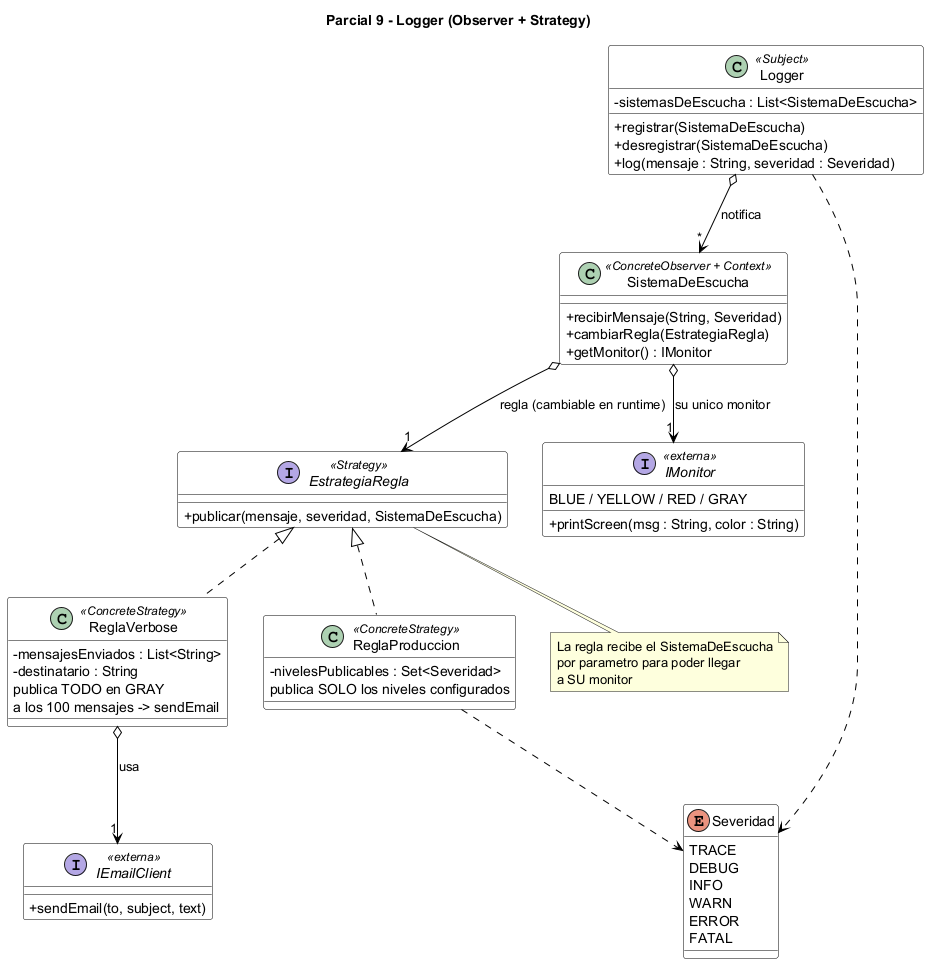

The diagram above was rendered by PlantUML. Its source (embedded in the PNG):
@startuml
title Parcial 9 - Logger (Observer + Strategy)
skinparam classAttributeIconSize 0
skinparam shadowing false
skinparam class {
  BackgroundColor White
  BorderColor Black
  ArrowColor Black
}

class Logger <<Subject>> {
  - sistemasDeEscucha : List<SistemaDeEscucha>
  + registrar(SistemaDeEscucha)
  + desregistrar(SistemaDeEscucha)
  + log(mensaje : String, severidad : Severidad)
}

class SistemaDeEscucha <<ConcreteObserver + Context>> {
  + recibirMensaje(String, Severidad)
  + cambiarRegla(EstrategiaRegla)
  + getMonitor() : IMonitor
}

interface EstrategiaRegla <<Strategy>> {
  + publicar(mensaje, severidad, SistemaDeEscucha)
}

class ReglaVerbose <<ConcreteStrategy>> {
  - mensajesEnviados : List<String>
  - destinatario : String
  publica TODO en GRAY
  a los 100 mensajes -> sendEmail
}

class ReglaProduccion <<ConcreteStrategy>> {
  - nivelesPublicables : Set<Severidad>
  publica SOLO los niveles configurados
}

interface IMonitor <<externa>> {
  + printScreen(msg : String, color : String)
  BLUE / YELLOW / RED / GRAY
}

interface IEmailClient <<externa>> {
  + sendEmail(to, subject, text)
}

enum Severidad {
  TRACE
  DEBUG
  INFO
  WARN
  ERROR
  FATAL
}

Logger o--> "*" SistemaDeEscucha : notifica
SistemaDeEscucha o--> "1" EstrategiaRegla : regla (cambiable en runtime)
SistemaDeEscucha o--> "1" IMonitor : su unico monitor
EstrategiaRegla <|.. ReglaVerbose
EstrategiaRegla <|.. ReglaProduccion
ReglaVerbose o--> "1" IEmailClient : usa
ReglaProduccion ..> Severidad
Logger ..> Severidad

note bottom of EstrategiaRegla
  La regla recibe el SistemaDeEscucha
  por parametro para poder llegar
  a SU monitor
end note
@enduml